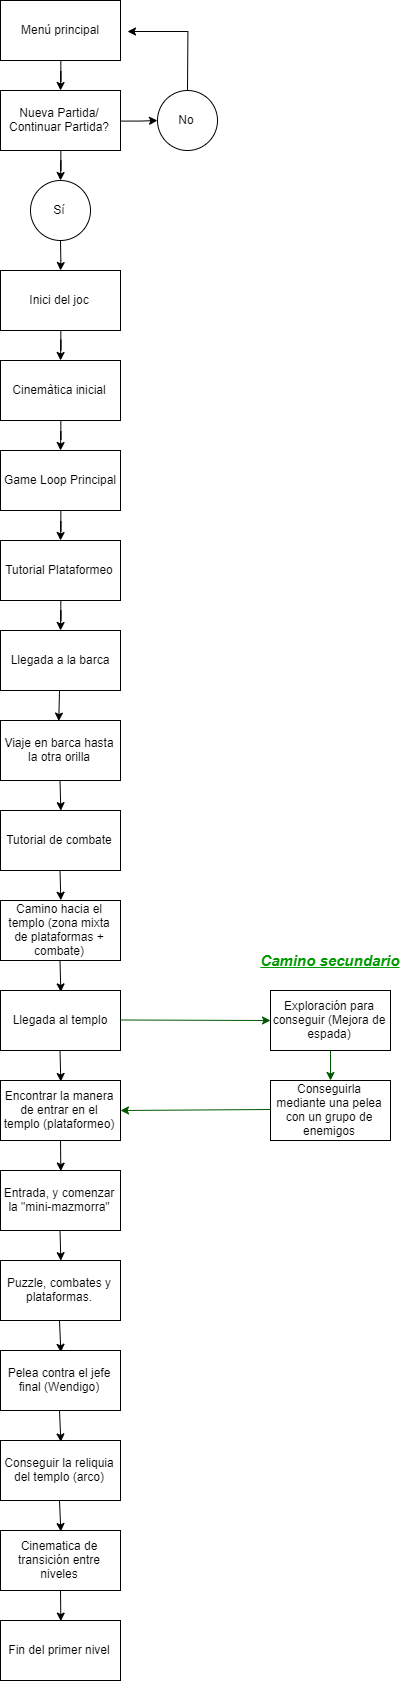

The diagram above was exported from draw.io. Its source (the exported page's mxGraphModel, read from the mxfile embedded in the PNG):
<mxGraphModel dx="2963" dy="1654" grid="1" gridSize="10" guides="1" tooltips="1" connect="1" arrows="1" fold="1" page="1" pageScale="1" pageWidth="2339" pageHeight="3300" math="0" shadow="0">
  <root>
    <mxCell id="0" />
    <mxCell id="1" parent="0" />
    <mxCell id="pprafT8oE-_abkK1Nt4F-2" style="edgeStyle=orthogonalEdgeStyle;rounded=0;orthogonalLoop=1;jettySize=auto;html=1;" parent="1" source="pprafT8oE-_abkK1Nt4F-1" edge="1">
      <mxGeometry relative="1" as="geometry">
        <mxPoint x="1120" y="450" as="targetPoint" />
      </mxGeometry>
    </mxCell>
    <mxCell id="pprafT8oE-_abkK1Nt4F-1" value="Inici del joc&lt;br&gt;" style="rounded=0;whiteSpace=wrap;html=1;" parent="1" vertex="1">
      <mxGeometry x="1060" y="360" width="120" height="60" as="geometry" />
    </mxCell>
    <mxCell id="pprafT8oE-_abkK1Nt4F-4" style="edgeStyle=orthogonalEdgeStyle;rounded=0;orthogonalLoop=1;jettySize=auto;html=1;" parent="1" source="pprafT8oE-_abkK1Nt4F-3" edge="1">
      <mxGeometry relative="1" as="geometry">
        <mxPoint x="1120" y="540" as="targetPoint" />
      </mxGeometry>
    </mxCell>
    <mxCell id="pprafT8oE-_abkK1Nt4F-3" value="Cinemàtica inicial&lt;br&gt;" style="rounded=0;whiteSpace=wrap;html=1;" parent="1" vertex="1">
      <mxGeometry x="1060" y="450" width="120" height="60" as="geometry" />
    </mxCell>
    <mxCell id="pprafT8oE-_abkK1Nt4F-6" style="edgeStyle=orthogonalEdgeStyle;rounded=0;orthogonalLoop=1;jettySize=auto;html=1;" parent="1" source="pprafT8oE-_abkK1Nt4F-5" edge="1">
      <mxGeometry relative="1" as="geometry">
        <mxPoint x="1120" y="630" as="targetPoint" />
      </mxGeometry>
    </mxCell>
    <mxCell id="pprafT8oE-_abkK1Nt4F-5" value="Game Loop Principal" style="rounded=0;whiteSpace=wrap;html=1;" parent="1" vertex="1">
      <mxGeometry x="1060" y="540" width="120" height="60" as="geometry" />
    </mxCell>
    <mxCell id="pprafT8oE-_abkK1Nt4F-10" style="edgeStyle=orthogonalEdgeStyle;rounded=0;orthogonalLoop=1;jettySize=auto;html=1;" parent="1" source="pprafT8oE-_abkK1Nt4F-9" edge="1">
      <mxGeometry relative="1" as="geometry">
        <mxPoint x="1120" y="180" as="targetPoint" />
      </mxGeometry>
    </mxCell>
    <mxCell id="pprafT8oE-_abkK1Nt4F-9" value="Menú principal" style="rounded=0;whiteSpace=wrap;html=1;" parent="1" vertex="1">
      <mxGeometry x="1060" y="90" width="120" height="60" as="geometry" />
    </mxCell>
    <mxCell id="pprafT8oE-_abkK1Nt4F-12" style="edgeStyle=orthogonalEdgeStyle;rounded=0;orthogonalLoop=1;jettySize=auto;html=1;" parent="1" source="pprafT8oE-_abkK1Nt4F-11" edge="1">
      <mxGeometry relative="1" as="geometry">
        <mxPoint x="1120" y="270" as="targetPoint" />
      </mxGeometry>
    </mxCell>
    <mxCell id="pprafT8oE-_abkK1Nt4F-15" style="edgeStyle=orthogonalEdgeStyle;rounded=0;orthogonalLoop=1;jettySize=auto;html=1;" parent="1" source="pprafT8oE-_abkK1Nt4F-11" edge="1">
      <mxGeometry relative="1" as="geometry">
        <mxPoint x="1217" y="210" as="targetPoint" />
      </mxGeometry>
    </mxCell>
    <mxCell id="pprafT8oE-_abkK1Nt4F-11" value="Nueva Partida/ Continuar Partida?" style="rounded=0;whiteSpace=wrap;html=1;" parent="1" vertex="1">
      <mxGeometry x="1060" y="180" width="120" height="60" as="geometry" />
    </mxCell>
    <mxCell id="pprafT8oE-_abkK1Nt4F-20" style="edgeStyle=orthogonalEdgeStyle;rounded=0;orthogonalLoop=1;jettySize=auto;html=1;" parent="1" source="pprafT8oE-_abkK1Nt4F-14" edge="1">
      <mxGeometry relative="1" as="geometry">
        <mxPoint x="1120" y="360" as="targetPoint" />
      </mxGeometry>
    </mxCell>
    <mxCell id="pprafT8oE-_abkK1Nt4F-14" value="Sí" style="ellipse;whiteSpace=wrap;html=1;aspect=fixed;" parent="1" vertex="1">
      <mxGeometry x="1090" y="270" width="60" height="60" as="geometry" />
    </mxCell>
    <mxCell id="pprafT8oE-_abkK1Nt4F-17" style="edgeStyle=orthogonalEdgeStyle;rounded=0;orthogonalLoop=1;jettySize=auto;html=1;" parent="1" source="pprafT8oE-_abkK1Nt4F-16" edge="1">
      <mxGeometry relative="1" as="geometry">
        <mxPoint x="1187" y="120" as="targetPoint" />
        <Array as="points">
          <mxPoint x="1247" y="120" />
          <mxPoint x="1187" y="120" />
        </Array>
      </mxGeometry>
    </mxCell>
    <mxCell id="pprafT8oE-_abkK1Nt4F-16" value="No" style="ellipse;whiteSpace=wrap;html=1;aspect=fixed;" parent="1" vertex="1">
      <mxGeometry x="1217" y="180" width="60" height="60" as="geometry" />
    </mxCell>
    <mxCell id="pprafT8oE-_abkK1Nt4F-22" style="edgeStyle=orthogonalEdgeStyle;rounded=0;orthogonalLoop=1;jettySize=auto;html=1;" parent="1" source="pprafT8oE-_abkK1Nt4F-21" edge="1">
      <mxGeometry relative="1" as="geometry">
        <mxPoint x="1120" y="720" as="targetPoint" />
      </mxGeometry>
    </mxCell>
    <mxCell id="pprafT8oE-_abkK1Nt4F-21" value="Tutorial Plataformeo" style="rounded=0;whiteSpace=wrap;html=1;" parent="1" vertex="1">
      <mxGeometry x="1060" y="630" width="120" height="60" as="geometry" />
    </mxCell>
    <mxCell id="pWFDJXb74qqV_zR9bYW4-1" value="Llegada a la barca" style="rounded=0;whiteSpace=wrap;html=1;" parent="1" vertex="1">
      <mxGeometry x="1060" y="720" width="120" height="60" as="geometry" />
    </mxCell>
    <mxCell id="pWFDJXb74qqV_zR9bYW4-3" style="edgeStyle=orthogonalEdgeStyle;rounded=0;orthogonalLoop=1;jettySize=auto;html=1;" parent="1" edge="1">
      <mxGeometry relative="1" as="geometry">
        <mxPoint x="1119" y="810" as="targetPoint" />
        <mxPoint x="1119" y="780" as="sourcePoint" />
      </mxGeometry>
    </mxCell>
    <mxCell id="pWFDJXb74qqV_zR9bYW4-4" value="Viaje en barca hasta la otra orilla" style="rounded=0;whiteSpace=wrap;html=1;" parent="1" vertex="1">
      <mxGeometry x="1060" y="810" width="120" height="60" as="geometry" />
    </mxCell>
    <mxCell id="pWFDJXb74qqV_zR9bYW4-5" style="edgeStyle=orthogonalEdgeStyle;rounded=0;orthogonalLoop=1;jettySize=auto;html=1;" parent="1" edge="1">
      <mxGeometry relative="1" as="geometry">
        <mxPoint x="1119.5" y="899.9310344827586" as="targetPoint" />
        <mxPoint x="1119.5" y="870" as="sourcePoint" />
      </mxGeometry>
    </mxCell>
    <mxCell id="pWFDJXb74qqV_zR9bYW4-6" value="Tutorial de combate" style="rounded=0;whiteSpace=wrap;html=1;" parent="1" vertex="1">
      <mxGeometry x="1060" y="900" width="120" height="60" as="geometry" />
    </mxCell>
    <mxCell id="pWFDJXb74qqV_zR9bYW4-8" style="edgeStyle=orthogonalEdgeStyle;rounded=0;orthogonalLoop=1;jettySize=auto;html=1;" parent="1" edge="1">
      <mxGeometry relative="1" as="geometry">
        <mxPoint x="1119.689655172414" y="990.2758620689656" as="targetPoint" />
        <mxPoint x="1119.5" y="960" as="sourcePoint" />
      </mxGeometry>
    </mxCell>
    <mxCell id="pWFDJXb74qqV_zR9bYW4-9" value="Camino hacia el templo (zona mixta de plataformas + combate)" style="rounded=0;whiteSpace=wrap;html=1;" parent="1" vertex="1">
      <mxGeometry x="1060" y="990" width="120" height="60" as="geometry" />
    </mxCell>
    <mxCell id="pWFDJXb74qqV_zR9bYW4-10" style="edgeStyle=orthogonalEdgeStyle;rounded=0;orthogonalLoop=1;jettySize=auto;html=1;" parent="1" edge="1">
      <mxGeometry relative="1" as="geometry">
        <mxPoint x="1119.689655172414" y="1080.6206896551726" as="targetPoint" />
        <mxPoint x="1119.5" y="1050" as="sourcePoint" />
      </mxGeometry>
    </mxCell>
    <mxCell id="pWFDJXb74qqV_zR9bYW4-11" value="Llegada al templo" style="rounded=0;whiteSpace=wrap;html=1;" parent="1" vertex="1">
      <mxGeometry x="1060" y="1080" width="120" height="60" as="geometry" />
    </mxCell>
    <mxCell id="pWFDJXb74qqV_zR9bYW4-12" value="" style="endArrow=classic;html=1;fillColor=#008a00;strokeColor=#005700;" parent="1" edge="1">
      <mxGeometry width="50" height="50" relative="1" as="geometry">
        <mxPoint x="1180" y="1109.5" as="sourcePoint" />
        <mxPoint x="1330" y="1110" as="targetPoint" />
      </mxGeometry>
    </mxCell>
    <mxCell id="pWFDJXb74qqV_zR9bYW4-13" value="Exploración para conseguir (Mejora de espada)" style="rounded=0;whiteSpace=wrap;html=1;" parent="1" vertex="1">
      <mxGeometry x="1330" y="1080" width="120" height="60" as="geometry" />
    </mxCell>
    <mxCell id="pWFDJXb74qqV_zR9bYW4-14" value="Camino secundario" style="text;html=1;strokeColor=none;fillColor=none;align=center;verticalAlign=middle;whiteSpace=wrap;rounded=0;comic=1;fontColor=#009900;fontStyle=7;fontSize=15;" parent="1" vertex="1">
      <mxGeometry x="1315" y="1040" width="150" height="20" as="geometry" />
    </mxCell>
    <mxCell id="pWFDJXb74qqV_zR9bYW4-15" value="" style="endArrow=classic;html=1;fillColor=#008a00;strokeColor=#005700;" parent="1" edge="1">
      <mxGeometry width="50" height="50" relative="1" as="geometry">
        <mxPoint x="1390" y="1140" as="sourcePoint" />
        <mxPoint x="1390" y="1170" as="targetPoint" />
      </mxGeometry>
    </mxCell>
    <mxCell id="pWFDJXb74qqV_zR9bYW4-17" value="Conseguirla mediante una pelea con un grupo de enemigos" style="rounded=0;whiteSpace=wrap;html=1;" parent="1" vertex="1">
      <mxGeometry x="1330" y="1170" width="120" height="60" as="geometry" />
    </mxCell>
    <mxCell id="pWFDJXb74qqV_zR9bYW4-18" style="edgeStyle=orthogonalEdgeStyle;rounded=0;orthogonalLoop=1;jettySize=auto;html=1;" parent="1" edge="1">
      <mxGeometry relative="1" as="geometry">
        <mxPoint x="1119.5714285714287" y="1170.857142857143" as="targetPoint" />
        <mxPoint x="1119.5" y="1140" as="sourcePoint" />
      </mxGeometry>
    </mxCell>
    <mxCell id="pWFDJXb74qqV_zR9bYW4-19" value="Encontrar la manera de entrar en el templo (plataformeo)" style="rounded=0;whiteSpace=wrap;html=1;" parent="1" vertex="1">
      <mxGeometry x="1060" y="1170" width="120" height="60" as="geometry" />
    </mxCell>
    <mxCell id="pWFDJXb74qqV_zR9bYW4-20" style="edgeStyle=orthogonalEdgeStyle;rounded=0;orthogonalLoop=1;jettySize=auto;html=1;" parent="1" edge="1">
      <mxGeometry relative="1" as="geometry">
        <mxPoint x="1120.5" y="1261" as="targetPoint" />
        <mxPoint x="1120" y="1230" as="sourcePoint" />
      </mxGeometry>
    </mxCell>
    <mxCell id="pWFDJXb74qqV_zR9bYW4-21" value="Entrada, y comenzar la &quot;mini-mazmorra&quot;" style="rounded=0;whiteSpace=wrap;html=1;" parent="1" vertex="1">
      <mxGeometry x="1060" y="1260" width="120" height="60" as="geometry" />
    </mxCell>
    <mxCell id="pWFDJXb74qqV_zR9bYW4-22" style="edgeStyle=orthogonalEdgeStyle;rounded=0;orthogonalLoop=1;jettySize=auto;html=1;" parent="1" edge="1">
      <mxGeometry relative="1" as="geometry">
        <mxPoint x="1119.8793103448274" y="1350.9655172413793" as="targetPoint" />
        <mxPoint x="1119.5" y="1320" as="sourcePoint" />
      </mxGeometry>
    </mxCell>
    <mxCell id="pWFDJXb74qqV_zR9bYW4-23" value="Puzzle, combates y plataformas." style="rounded=0;whiteSpace=wrap;html=1;" parent="1" vertex="1">
      <mxGeometry x="1060" y="1350" width="120" height="60" as="geometry" />
    </mxCell>
    <mxCell id="pWFDJXb74qqV_zR9bYW4-24" style="edgeStyle=orthogonalEdgeStyle;rounded=0;orthogonalLoop=1;jettySize=auto;html=1;" parent="1" edge="1">
      <mxGeometry relative="1" as="geometry">
        <mxPoint x="1119.642857142857" y="1441.142857142857" as="targetPoint" />
        <mxPoint x="1119" y="1410" as="sourcePoint" />
      </mxGeometry>
    </mxCell>
    <mxCell id="pWFDJXb74qqV_zR9bYW4-25" value="Pelea contra el jefe final (Wendigo)" style="rounded=0;whiteSpace=wrap;html=1;" parent="1" vertex="1">
      <mxGeometry x="1060" y="1440" width="120" height="60" as="geometry" />
    </mxCell>
    <mxCell id="pWFDJXb74qqV_zR9bYW4-28" value="Conseguir la reliquia del templo (arco)" style="rounded=0;whiteSpace=wrap;html=1;" parent="1" vertex="1">
      <mxGeometry x="1060" y="1530" width="120" height="60" as="geometry" />
    </mxCell>
    <mxCell id="pWFDJXb74qqV_zR9bYW4-29" style="edgeStyle=orthogonalEdgeStyle;rounded=0;orthogonalLoop=1;jettySize=auto;html=1;" parent="1" edge="1">
      <mxGeometry relative="1" as="geometry">
        <mxPoint x="1120" y="1531" as="targetPoint" />
        <mxPoint x="1119" y="1500" as="sourcePoint" />
      </mxGeometry>
    </mxCell>
    <mxCell id="U4IpVTvq7o4YTkMwtdXU-1" value="" style="endArrow=classic;html=1;fillColor=#008a00;strokeColor=#005700;entryX=1;entryY=0.5;entryDx=0;entryDy=0;" parent="1" target="pWFDJXb74qqV_zR9bYW4-19" edge="1">
      <mxGeometry width="50" height="50" relative="1" as="geometry">
        <mxPoint x="1330" y="1199" as="sourcePoint" />
        <mxPoint x="1190" y="1200" as="targetPoint" />
      </mxGeometry>
    </mxCell>
    <mxCell id="UF7RQiqVyG9SaOsYdLCk-1" style="edgeStyle=orthogonalEdgeStyle;rounded=0;orthogonalLoop=1;jettySize=auto;html=1;" parent="1" edge="1">
      <mxGeometry relative="1" as="geometry">
        <mxPoint x="1120" y="1621" as="targetPoint" />
        <mxPoint x="1119" y="1590" as="sourcePoint" />
      </mxGeometry>
    </mxCell>
    <mxCell id="UF7RQiqVyG9SaOsYdLCk-2" value="Cinematica de transición entre niveles" style="rounded=0;whiteSpace=wrap;html=1;" parent="1" vertex="1">
      <mxGeometry x="1060" y="1620" width="120" height="60" as="geometry" />
    </mxCell>
    <mxCell id="UF7RQiqVyG9SaOsYdLCk-3" style="edgeStyle=orthogonalEdgeStyle;rounded=0;orthogonalLoop=1;jettySize=auto;html=1;" parent="1" edge="1">
      <mxGeometry relative="1" as="geometry">
        <mxPoint x="1121" y="1711" as="targetPoint" />
        <mxPoint x="1120" y="1680" as="sourcePoint" />
      </mxGeometry>
    </mxCell>
    <mxCell id="UF7RQiqVyG9SaOsYdLCk-4" value="Fin del primer nivel" style="rounded=0;whiteSpace=wrap;html=1;" parent="1" vertex="1">
      <mxGeometry x="1060" y="1710" width="120" height="60" as="geometry" />
    </mxCell>
  </root>
</mxGraphModel>